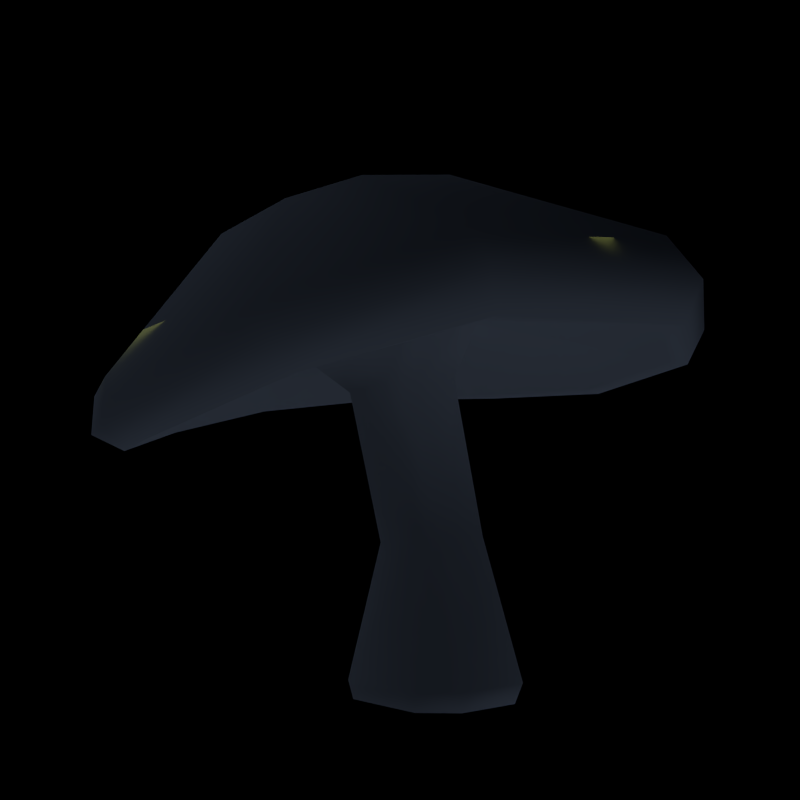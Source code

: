 # Source: Magic_Mushroom_LOD2.blend  (saved by Blender 2.79.0; exported with 4.5.12 LTS)
import bpy
from mathutils import Matrix  # noqa: F401  (used for matrix-valued properties, if any)

bpy.ops.wm.read_factory_settings(use_empty=True)
scene = bpy.context.scene
scene.name = 'Scene'

# ---- collections
col_collection_1 = bpy.data.collections.new('Collection 1'); scene.collection.children.link(col_collection_1)

# ---- materials (node trees are filled in below, after node groups)
mat_top = bpy.data.materials.new('top')
mat_top.alpha_threshold = 0.0
mat_top.use_transparent_shadow = False
mat_top.roughness = 0.5
mat_strunk = bpy.data.materials.new('Strunk')
mat_strunk.alpha_threshold = 0.0
mat_strunk.use_transparent_shadow = False
mat_strunk.roughness = 0.5
mat_side = bpy.data.materials.new('side')
mat_side.alpha_threshold = 0.0
mat_side.use_transparent_shadow = False
mat_side.roughness = 0.5
mat_bottom_2 = bpy.data.materials.new('bottom_2')
mat_bottom_2.alpha_threshold = 0.0
mat_bottom_2.use_transparent_shadow = False
mat_bottom_2.roughness = 0.5

# ---- material node trees

# ---- world
world_world = bpy.data.worlds.new('World'); scene.world = world_world
world_world.color = (0.0, 0.0, 0.0)
world_world.use_sun_shadow = False
world_world.sun_shadow_jitter_overblur = 0.0
world_world.cycles.sampling_method = 'NONE'
world_world.cycles.sample_map_resolution = 256

# ---- cameras
cam_camera = bpy.data.cameras.new('Camera')
cam_camera.clip_end = 100.0
cam_camera.lens = 35.0
cam_camera.sensor_width = 32.0
cam_camera.sensor_height = 18.0
cam_camera.ortho_scale = 7.314
cam_camera.dof.focus_distance = 0.0
cam_camera.dof.aperture_fstop = 128.0

# ---- lights
light_sun_002 = bpy.data.lights.new('Sun.002', 'SUN')
light_sun_002.color = (0.5459, 0.6955, 1.0)
light_sun_002.transmission_factor = 0.0
light_sun_002.angle = 1.571
light_sun_002.energy = 0.1
light_sun_002.shadow_buffer_clip_start = 0.5
light_sun_002.shadow_soft_size = 1.0
light_sun_002.shadow_cascade_max_distance = 1000.0
light_sun_002.cycles.use_multiple_importance_sampling = False
light_sun_001 = bpy.data.lights.new('Sun.001', 'SUN')
light_sun_001.color = (0.5459, 0.6955, 1.0)
light_sun_001.transmission_factor = 0.0
light_sun_001.angle = 1.571
light_sun_001.energy = 0.1
light_sun_001.shadow_buffer_clip_start = 0.5
light_sun_001.shadow_soft_size = 1.0
light_sun_001.shadow_cascade_max_distance = 1000.0
light_sun_001.cycles.use_multiple_importance_sampling = False
light_area = bpy.data.lights.new('Area', 'AREA')
light_area.color = (0.9002, 1.0, 0.2523)
light_area.transmission_factor = 0.0
light_area.energy = 54.98
light_area.shadow_buffer_clip_start = 0.5
light_area.shadow_soft_size = 12.0
light_area.shadow_maximum_resolution = 0.006
light_area.use_absolute_resolution = True
light_area.size = 12.0
light_area.size_y = 1.0
light_area.cycles.use_multiple_importance_sampling = False
light_sun = bpy.data.lights.new('Sun', 'SUN')
light_sun.color = (0.5459, 0.6955, 1.0)
light_sun.transmission_factor = 0.0
light_sun.angle = 1.571
light_sun.energy = 0.1
light_sun.shadow_buffer_clip_start = 0.5
light_sun.shadow_soft_size = 1.0
light_sun.shadow_cascade_max_distance = 1000.0
light_sun.cycles.use_multiple_importance_sampling = False

# ---- meshes
me_mesh_002 = bpy.data.meshes.new('Mesh.002')
me_mesh_002.from_pydata([(-1.652, -3.176, 7.444), (-2.02, -7.596, 5.664), (-2.99, -2.485, 7.219), (-5.82, -5.396, 4.725), (-3.575, -1.43, 7.232), (-7.588, -2.261, 4.803), (-3.549, -0.1734, 7.42), (-7.688, 1.359, 5.614), (-2.903, 0.879, 7.683), (-5.905, 4.398, 6.574), (-1.801, 1.509, 7.923), (-2.627, 6.279, 7.153), (-0.4868, 1.539, 8.087), (1.378, 6.448, 7.211), (0.5844, 0.946, 8.16), (4.655, 4.748, 7.091), (1.216, -0.4275, 8.152), (6.54, 0.638, 7.204), (0.9731, -1.707, 8.051), (5.73, -3.256, 7.343), (-0.3891, -3.011, 7.726), (1.611, -7.198, 6.691), (-2.072, -8.079, 5.525), (-2.426, -8.877, 6.111), (-2.719, -8.617, 7.073), (-6.12, -5.704, 4.485), (-6.774, -6.261, 4.878), (-6.817, -6.165, 5.888), (-8.017, -2.346, 4.573), (-8.83, -2.612, 4.983), (-8.739, -2.73, 5.987), (-8.145, 1.518, 5.474), (-8.997, 1.563, 6.053), (-8.871, 1.207, 7.014), (-6.252, 4.763, 6.53), (-6.957, 5.069, 7.323), (-6.931, 4.513, 8.268), (-2.739, 6.779, 7.142), (-3.123, 7.265, 8.081), (-3.312, 6.581, 9.094), (1.563, 6.969, 7.161), (1.586, 7.493, 8.138), (1.127, 6.795, 9.287), (5.082, 5.154, 6.996), (5.431, 5.535, 7.961), (4.744, 4.953, 9.211), (7.102, 0.7476, 7.132), (7.608, 0.7383, 8.116), (6.773, 0.4368, 9.328), (6.225, -3.434, 7.328), (6.609, -3.831, 8.32), (5.811, -3.865, 9.397), (1.803, -7.665, 6.654), (1.76, -8.449, 7.468), (1.23, -8.209, 8.414), (-0.08425, -0.05417, -1.961), (-0.3389, -2.216, -1.903), (-0.3299, -2.371, -1.389), (-0.3131, -1.455, 2.222), (-1.104, -1.964, 6.336), (-2.154, -0.6046, -1.916), (-2.293, -0.6267, -1.418), (-1.46, -0.4397, 2.174), (-2.251, -0.939, 6.238), (-2.178, 0.5495, -1.893), (-2.316, 0.6228, -1.38), (-1.456, 0.2991, 2.216), (-2.233, -0.1912, 6.323), (-0.08257, -0.05434, -1.961), (-0.08357, -0.05431, -1.961), (-0.6829, 2.066, -1.957), (-0.6879, 2.268, -1.417), (-0.4639, 1.278, 2.307), (-1.202, 0.8053, 6.564), (-0.08169, -0.05432, -1.961), (0.48, 2.067, -2.058), (0.576, 2.272, -1.516), (0.2887, 1.286, 2.324), (-0.4314, 0.8183, 6.652), (-0.08267, -0.05334, -1.961), (-0.08276, -0.05266, -1.961), (2.09, 0.2458, -2.107), (2.319, 0.3016, -1.565), (1.298, 0.1331, 2.33), (0.5754, -0.3452, 6.688), (-0.08265, -0.05523, -1.961), (-0.08269, -0.05454, -1.961), (0.7941, -2.076, -1.911), (0.8995, -2.219, -1.378), (0.4219, -1.358, 2.278), (-0.3533, -1.863, 6.468), (-3.122, -4.998, 10.29), (-2.929, -2.844, 11.21), (-2.759, -1.766, 11.51), (-4.998, -3.986, 9.841), (-3.549, -2.528, 11.09), (-2.757, -1.766, 11.51), (-5.822, -2.476, 9.871), (-3.814, -2.04, 11.09), (-2.757, -1.767, 11.51), (-5.789, -0.695, 10.26), (-3.789, -1.453, 11.2), (-2.757, -1.765, 11.51), (-4.866, 0.7963, 10.8), (-3.479, -0.9635, 11.36), (-2.757, -1.766, 11.51), (-3.276, 1.698, 11.3), (-2.966, -0.6729, 11.53), (-2.758, -1.766, 11.51), (-1.373, 1.753, 11.64), (-2.361, -0.6638, 11.68), (-2.756, -1.766, 11.51), (0.1702, 0.9148, 11.8), (-1.873, -0.9423, 11.75), (-2.758, -1.766, 11.51), (1.047, -1.058, 11.78), (-1.588, -1.577, 11.73), (-2.757, -1.764, 11.51), (0.6551, -2.906, 11.56), (-1.703, -2.166, 11.63), (-2.757, -1.766, 11.51), (-1.331, -4.779, 10.87), (-2.338, -2.766, 11.39), (-2.758, -1.766, 11.51)], [], [(6, 4, 5, 7), (24, 27, 26, 23), (8, 6, 7, 9), (10, 8, 9, 11), (12, 10, 11, 13), (14, 12, 13, 15), (18, 19, 21, 20), (14, 15, 17, 16), (18, 16, 17, 19), (21, 1, 0, 20), (59, 0, 2), (51, 54, 53, 50), (4, 63, 2), (54, 24, 23, 53), (91, 94, 27, 24), (25, 28, 5, 3), (26, 29, 28, 25), (27, 30, 29, 26), (28, 31, 7, 5), (29, 32, 31, 28), (30, 33, 32, 29), (31, 34, 9, 7), (32, 35, 34, 31), (33, 36, 35, 32), (34, 37, 11, 9), (35, 38, 37, 34), (36, 39, 38, 35), (37, 40, 13, 11), (38, 41, 40, 37), (39, 42, 41, 38), (40, 43, 15, 13), (41, 44, 43, 40), (42, 45, 44, 41), (43, 46, 17, 15), (44, 47, 46, 43), (45, 48, 47, 44), (46, 49, 19, 17), (47, 50, 49, 46), (48, 51, 50, 47), (50, 53, 52, 49), (52, 22, 1, 21), (20, 0, 59, 90), (22, 52, 53, 23), (59, 58, 89, 90), (59, 63, 62, 58), (67, 6, 8), (71, 76, 75, 70), (94, 97, 30, 27), (69, 68, 70), (70, 75, 68), (58, 62, 61, 57), (4, 6, 67, 63), (62, 66, 65, 61), (65, 71, 70, 64), (60, 64, 68), (81, 87, 86, 85, 68, 80), (67, 73, 72, 66), (63, 67, 66, 62), (66, 72, 71, 65), (12, 14, 78), (8, 10, 73), (82, 88, 87, 81), (85, 60, 68), (10, 12, 78, 73), (16, 84, 14), (68, 64, 70), (72, 77, 76, 71), (76, 82, 81, 75), (64, 79, 68), (78, 84, 83, 77), (73, 78, 77, 72), (77, 83, 82, 76), (88, 57, 56, 87), (68, 69, 70), (84, 16, 18), (84, 90, 89, 83), (83, 89, 88, 82), (18, 20, 90), (87, 56, 55, 68, 74, 86), (75, 74, 68), (75, 81, 80, 79, 74), (63, 59, 2), (91, 24, 54, 121), (4, 2, 3, 5), (68, 79, 64), (58, 57, 88, 89), (23, 26, 25, 22), (97, 94, 95, 98), (123, 93, 92, 122), (22, 25, 3, 1), (97, 100, 33, 30), (93, 96, 95, 92), (100, 97, 98, 101), (100, 103, 36, 33), (96, 99, 98, 95), (103, 100, 101, 104), (114, 101, 98), (103, 106, 39, 36), (99, 114, 98), (106, 103, 104, 107), (114, 102, 101), (106, 109, 42, 39), (102, 105, 104, 101), (109, 106, 107, 110), (109, 112, 45, 42), (57, 61, 60, 56), (105, 108, 107, 104), (112, 109, 110, 113), (114, 110, 107), (18, 90, 84), (112, 115, 48, 45), (108, 114, 107), (61, 65, 64, 60), (115, 112, 113, 116), (114, 111, 110), (115, 118, 51, 48), (84, 78, 14), (111, 114, 113, 110), (118, 115, 116, 119), (118, 121, 54, 51), (56, 60, 85, 69, 55), (114, 117, 116, 113), (121, 118, 119, 122), (117, 120, 119, 116), (8, 73, 67), (122, 92, 91, 121), (120, 123, 122, 119), (49, 52, 21, 19), (94, 91, 92, 95), (2, 0, 1, 3)])
me_mesh_002.polygons.foreach_set('use_smooth', [True] * 130)
me_mesh_002.polygons.foreach_set('material_index', [3, 2, 3, 3, 3, 3, 3, 3, 3, 3, 1, 2, 1, 2, 0, 3, 2, 2, 3, 2, 2, 3, 2, 2, 3, 2, 2, 3, 2, 2, 3, 2, 2, 3, 2, 2, 3, 2, 2, 2, 3, 1, 2, 1, 1, 1, 1, 0, 1, 1, 1, 1, 1, 1, 1, 1, 1, 1, 1, 1, 1, 1, 1, 1, 1, 1, 1, 1, 1, 1, 1, 1, 1, 1, 1, 1, 1, 1, 1, 1, 1, 1, 0, 3, 1, 1, 2, 0, 0, 3, 0, 0, 0, 0, 0, 0, 0, 0, 0, 0, 0, 0, 0, 0, 0, 1, 0, 0, 0, 1, 0, 0, 1, 0, 0, 0, 1, 0, 0, 0, 1, 0, 0, 0, 1, 0, 0, 3, 0, 3])
_uv = me_mesh_002.uv_layers.new(name='UVMap.Projections')
_uv.uv.foreach_set('vector', [0.5576, 0.4033, 0.5019, 0.3864, 0.5178, 0.2025, 0.6806, 0.243, 0.05828, 0.03441, 0.1288, 0.03441, 0.1288, 0.06235, 0.05828, 0.06235, 0.5962, 0.4449, 0.5576, 0.4033, 0.6806, 0.243, 0.793, 0.3591, 0.61, 0.5014, 0.5962, 0.4449, 0.793, 0.3591, 0.8343, 0.5274, 0.5942, 0.5596, 0.61, 0.5014, 0.8343, 0.5274, 0.7899, 0.7068, 0.5538, 0.5994, 0.5942, 0.5596, 0.7899, 0.7068, 0.6715, 0.8304, 0.4301, 0.5827, 0.2995, 0.7749, 0.1769, 0.5431, 0.3896, 0.5063, 0.5538, 0.5994, 0.6715, 0.8304, 0.4632, 0.861, 0.4841, 0.6097, 0.4301, 0.5827, 0.4841, 0.6097, 0.4632, 0.861, 0.2995, 0.7749, 0.1769, 0.5431, 0.2067, 0.3791, 0.3988, 0.4488, 0.3896, 0.5063, 0.6626, 0.5751, 0.6626, 0.6741, 0.5973, 0.6741, 0.8785, 0.03441, 0.9954, 0.03441, 0.9954, 0.06235, 0.8785, 0.06235, 0.5418, 0.6741, 0.5418, 0.5751, 0.5973, 0.6741, 0.003894, 0.03441, 0.05828, 0.03441, 0.05828, 0.06235, 0.003894, 0.06235, 0.3359, 0.3027, 0.2744, 0.393, 0.01574, 0.3237, 0.1795, 0.08721, 0.345, 0.224, 0.5197, 0.1829, 0.5178, 0.2025, 0.3547, 0.2408, 0.1288, 0.06235, 0.1955, 0.06235, 0.1955, 0.08675, 0.1288, 0.08675, 0.1288, 0.03441, 0.1955, 0.03441, 0.1955, 0.06235, 0.1288, 0.06235, 0.5197, 0.1829, 0.6938, 0.225, 0.6806, 0.243, 0.5178, 0.2025, 0.1955, 0.06235, 0.2806, 0.06235, 0.2806, 0.08675, 0.1955, 0.08675, 0.1955, 0.03441, 0.2806, 0.03441, 0.2806, 0.06235, 0.1955, 0.06235, 0.6938, 0.225, 0.8138, 0.3486, 0.793, 0.3591, 0.6806, 0.243, 0.2806, 0.06235, 0.3789, 0.06235, 0.3789, 0.08675, 0.2806, 0.08675, 0.2806, 0.03441, 0.3789, 0.03441, 0.3789, 0.06235, 0.2806, 0.06235, 0.8138, 0.3486, 0.8582, 0.5289, 0.8343, 0.5274, 0.793, 0.3591, 0.3789, 0.06235, 0.486, 0.06235, 0.486, 0.08675, 0.3789, 0.08675, 0.3789, 0.03441, 0.486, 0.03441, 0.486, 0.06235, 0.3789, 0.06235, 0.8582, 0.5289, 0.8109, 0.7218, 0.7899, 0.7068, 0.8343, 0.5274, 0.486, 0.06235, 0.5943, 0.06235, 0.5943, 0.08675, 0.486, 0.08675, 0.486, 0.03441, 0.5943, 0.03441, 0.5943, 0.06235, 0.486, 0.06235, 0.8109, 0.7218, 0.6841, 0.8547, 0.6715, 0.8304, 0.7899, 0.7068, 0.5943, 0.06235, 0.688, 0.06235, 0.688, 0.08675, 0.5943, 0.08675, 0.5943, 0.03441, 0.688, 0.03441, 0.688, 0.06235, 0.5943, 0.06235, 0.6841, 0.8547, 0.4608, 0.8874, 0.4632, 0.861, 0.6715, 0.8304, 0.688, 0.06235, 0.7938, 0.06235, 0.7938, 0.08675, 0.688, 0.08675, 0.688, 0.03441, 0.7938, 0.03441, 0.7938, 0.06235, 0.688, 0.06235, 0.4608, 0.8874, 0.2851, 0.7946, 0.2995, 0.7749, 0.4632, 0.861, 0.7938, 0.06235, 0.8785, 0.06235, 0.8785, 0.08675, 0.7938, 0.08675, 0.7938, 0.03441, 0.8785, 0.03441, 0.8785, 0.06235, 0.7938, 0.06235, 0.8785, 0.06235, 0.9954, 0.06235, 0.9954, 0.08675, 0.8785, 0.08675, 0.1536, 0.5457, 0.1858, 0.3709, 0.2067, 0.3791, 0.1769, 0.5431, 0.7126, 0.6741, 0.6626, 0.6741, 0.6626, 0.5751, 0.7126, 0.5751, 0.05828, 0.08675, 0.003894, 0.08675, 0.003894, 0.06235, 0.05828, 0.06235, 0.6626, 0.5751, 0.6626, 0.2825, 0.7126, 0.2825, 0.7126, 0.5751, 0.6626, 0.5751, 0.5418, 0.5751, 0.5418, 0.2825, 0.6626, 0.2825, 0.4829, 0.5751, 0.4829, 0.6741, 0.426, 0.6741, 0.3686, 0.05834, 0.308, 0.05834, 0.308, 0.02511, 0.3686, 0.02511, 0.2744, 0.393, 0.2767, 0.4793, 0.01763, 0.5584, 0.01574, 0.3237, 0.1547, 0.8556, 0.1529, 0.8514, 0.2887, 0.8329, 0.2887, 0.8329, 0.2817, 0.9046, 0.1545, 0.858, 0.6626, 0.2825, 0.5418, 0.2825, 0.5418, 0.05834, 0.6626, 0.05834, 0.5418, 0.6741, 0.4829, 0.6741, 0.4829, 0.5751, 0.5418, 0.5751, 0.5418, 0.2825, 0.4829, 0.2825, 0.4829, 0.05834, 0.5418, 0.05834, 0.4829, 0.05834, 0.3686, 0.05834, 0.3686, 0.02511, 0.4829, 0.02511, 0.1381, 0.7165, 0.2084, 0.7282, 0.1467, 0.8486, 0.1657, 0.9999, 0.01894, 0.9247, 0.1375, 0.8613, 0.1445, 0.8658, 0.1465, 0.8661, 0.1477, 0.8662, 0.4829, 0.5751, 0.3686, 0.5751, 0.3686, 0.2825, 0.4829, 0.2825, 0.5418, 0.5751, 0.4829, 0.5751, 0.4829, 0.2825, 0.5418, 0.2825, 0.4829, 0.2825, 0.3686, 0.2825, 0.3686, 0.05834, 0.4829, 0.05834, 0.308, 0.6741, 0.2525, 0.6741, 0.308, 0.5751, 0.426, 0.6741, 0.3686, 0.6741, 0.3686, 0.5751, 0.1852, 0.05834, 0.05049, 0.05834, 0.05049, 0.02511, 0.1852, 0.02511, 0.1443, 0.8487, 0.1381, 0.7165, 0.1467, 0.8486, 0.3686, 0.6741, 0.308, 0.6741, 0.308, 0.5751, 0.3686, 0.5751, 0.1852, 0.6741, 0.1852, 0.5751, 0.2525, 0.6741, 0.1529, 0.8514, 0.2084, 0.7282, 0.2887, 0.8329, 0.3686, 0.2825, 0.308, 0.2825, 0.308, 0.05834, 0.3686, 0.05834, 0.308, 0.05834, 0.1852, 0.05834, 0.1852, 0.02511, 0.308, 0.02511, 0.2084, 0.7282, 0.149, 0.8488, 0.1467, 0.8486, 0.308, 0.5751, 0.1852, 0.5751, 0.1852, 0.2825, 0.308, 0.2825, 0.3686, 0.5751, 0.308, 0.5751, 0.308, 0.2825, 0.3686, 0.2825, 0.308, 0.2825, 0.1852, 0.2825, 0.1852, 0.05834, 0.308, 0.05834, 0.7126, 0.05834, 0.6626, 0.05834, 0.6626, 0.02511, 0.7126, 0.02511, 0.1545, 0.858, 0.1547, 0.8556, 0.2887, 0.8329, 0.1852, 0.5751, 0.1852, 0.6741, 0.1293, 0.6741, 0.1852, 0.5751, 0.05049, 0.5751, 0.05049, 0.2825, 0.1852, 0.2825, 0.1852, 0.2825, 0.05049, 0.2825, 0.05049, 0.05834, 0.1852, 0.05834, 0.1293, 0.6741, 0.05049, 0.6741, 0.05049, 0.5751, 0.000102, 0.8691, 0.013, 0.8002, 0.1357, 0.8521, 0.1355, 0.8533, 0.1349, 0.8551, 0.1346, 0.8567, 0.2817, 0.9046, 0.1544, 0.8604, 0.1545, 0.858, 0.2817, 0.9046, 0.1657, 0.9999, 0.1477, 0.8662, 0.1484, 0.8661, 0.1544, 0.8604, 0.5418, 0.5751, 0.6626, 0.5751, 0.5973, 0.6741, 0.3359, 0.3027, 0.1795, 0.08721, 0.41, 9.365e-05, 0.4238, 0.2687, 0.5019, 0.3864, 0.4471, 0.3988, 0.3547, 0.2408, 0.5178, 0.2025, 0.1529, 0.8514, 0.149, 0.8488, 0.2084, 0.7282, 0.6626, 0.2825, 0.6626, 0.05834, 0.7126, 0.05834, 0.7126, 0.2825, 0.05828, 0.06235, 0.1288, 0.06235, 0.1288, 0.08675, 0.05828, 0.08675, 0.2767, 0.4793, 0.2744, 0.393, 0.39, 0.4204, 0.3908, 0.4473, 0.4454, 0.433, 0.4453, 0.4331, 0.4093, 0.3921, 0.4372, 0.3811, 0.1858, 0.3709, 0.345, 0.224, 0.3547, 0.2408, 0.2067, 0.3791, 0.2767, 0.4793, 0.3277, 0.5557, 0.1535, 0.7638, 0.01763, 0.5584, 0.4453, 0.4331, 0.4453, 0.4331, 0.39, 0.4204, 0.4093, 0.3921, 0.3277, 0.5557, 0.2767, 0.4793, 0.3908, 0.4473, 0.407, 0.4713, 0.3277, 0.5557, 0.4107, 0.5958, 0.3728, 0.8664, 0.1535, 0.7638, 0.4453, 0.4331, 0.4453, 0.4331, 0.3908, 0.4473, 0.39, 0.4204, 0.4107, 0.5958, 0.3277, 0.5557, 0.407, 0.4713, 0.4332, 0.4841, 0.4453, 0.433, 0.407, 0.4713, 0.3908, 0.4473, 0.4107, 0.5958, 0.5051, 0.5937, 0.6236, 0.8608, 0.3728, 0.8664, 0.4453, 0.4331, 0.4453, 0.433, 0.3908, 0.4473, 0.5051, 0.5937, 0.4107, 0.5958, 0.4332, 0.4841, 0.4629, 0.4837, 0.4453, 0.433, 0.4453, 0.433, 0.407, 0.4713, 0.5051, 0.5937, 0.5895, 0.5483, 0.8552, 0.7451, 0.6236, 0.8608, 0.4453, 0.433, 0.4453, 0.433, 0.4332, 0.4841, 0.407, 0.4713, 0.5895, 0.5483, 0.5051, 0.5937, 0.4629, 0.4837, 0.4892, 0.4693, 0.5895, 0.5483, 0.6349, 0.4743, 0.9856, 0.549, 0.8552, 0.7451, 0.6626, 0.05834, 0.5418, 0.05834, 0.5418, 0.02511, 0.6626, 0.02511, 0.4453, 0.433, 0.4453, 0.433, 0.4629, 0.4837, 0.4332, 0.4841, 0.6349, 0.4743, 0.5895, 0.5483, 0.4892, 0.4693, 0.5032, 0.4458, 0.4453, 0.433, 0.4892, 0.4693, 0.4629, 0.4837, 0.1293, 0.6741, 0.05049, 0.5751, 0.1852, 0.5751, 0.6349, 0.4743, 0.623, 0.3685, 0.954, 0.2652, 0.9856, 0.549, 0.4453, 0.433, 0.4453, 0.433, 0.4629, 0.4837, 0.5418, 0.05834, 0.4829, 0.05834, 0.4829, 0.02511, 0.5418, 0.02511, 0.623, 0.3685, 0.6349, 0.4743, 0.5032, 0.4458, 0.4995, 0.4125, 0.4453, 0.433, 0.4453, 0.433, 0.4892, 0.4693, 0.623, 0.3685, 0.5594, 0.2999, 0.7752, 0.08164, 0.954, 0.2652, 0.1852, 0.5751, 0.308, 0.5751, 0.2525, 0.6741, 0.4453, 0.433, 0.4454, 0.433, 0.5032, 0.4458, 0.4892, 0.4693, 0.5594, 0.2999, 0.623, 0.3685, 0.4995, 0.4125, 0.4799, 0.3908, 0.5594, 0.2999, 0.4238, 0.2687, 0.41, 9.365e-05, 0.7752, 0.08164, 0.013, 0.8002, 0.1381, 0.7165, 0.1443, 0.8487, 0.1367, 0.8509, 0.1357, 0.8521, 0.4454, 0.433, 0.4454, 0.433, 0.4995, 0.4125, 0.5032, 0.4458, 0.4238, 0.2687, 0.5594, 0.2999, 0.4799, 0.3908, 0.4372, 0.3811, 0.4454, 0.433, 0.4453, 0.433, 0.4799, 0.3908, 0.4995, 0.4125, 0.426, 0.6741, 0.3686, 0.5751, 0.4829, 0.5751, 0.4372, 0.3811, 0.4093, 0.3921, 0.3359, 0.3027, 0.4238, 0.2687, 0.4453, 0.433, 0.4454, 0.433, 0.4372, 0.3811, 0.4799, 0.3908, 0.2851, 0.7946, 0.1536, 0.5457, 0.1769, 0.5431, 0.2995, 0.7749, 0.2744, 0.393, 0.3359, 0.3027, 0.4093, 0.3921, 0.39, 0.4204, 0.4471, 0.3988, 0.3988, 0.4488, 0.2067, 0.3791, 0.3547, 0.2408])
me_mesh_002.materials.append(mat_top)
me_mesh_002.materials.append(mat_strunk)
me_mesh_002.materials.append(mat_side)
me_mesh_002.materials.append(mat_bottom_2)
me_mesh_002.use_remesh_preserve_volume = False
me_mesh_002.use_remesh_preserve_attributes = False
me_mesh_002.use_mirror_vertex_groups = False
me_mesh_002.update()

# ---- objects
ob_sun_002 = bpy.data.objects.new('Sun.002', light_sun_002)
ob_sun_001 = bpy.data.objects.new('Sun.001', light_sun_001)
ob_magic_mushroom_002 = bpy.data.objects.new('Magic_Mushroom.002', me_mesh_002)
ob_area = bpy.data.objects.new('Area', light_area)
ob_sun = bpy.data.objects.new('Sun', light_sun)
ob_camera = bpy.data.objects.new('Camera', cam_camera)

# ---- transforms, parenting, visibility, modifiers, constraints
ob_sun_002.location = (-10.07, -3.26, 15.69)
ob_sun_002.rotation_euler = (-0.9821, -0.288, -5.034)
ob_sun_002.lineart.crease_threshold = 0.0
ob_sun_001.location = (-0.2618, 5.503, 5.021)
ob_sun_001.rotation_euler = (-1.86, 0.5013, -6.427)
ob_sun_001.lineart.crease_threshold = 0.0
ob_magic_mushroom_002.location = (0.0, 0.0, 0.0)
ob_magic_mushroom_002.lineart.crease_threshold = 0.0
ob_area.location = (-1.651, -1.366e-06, 8.386)
ob_area.rotation_euler = (0.09066, -0.1686, 0.01094)
ob_area.lineart.crease_threshold = 0.0
ob_sun.location = (6.149, 7.393, -16.76)
ob_sun.rotation_euler = (-3.447, -0.4488, -6.215)
ob_sun.lineart.crease_threshold = 0.0
ob_camera.location = (1.929, -24.34, 2.59)
ob_camera.rotation_euler = (1.715, 1.688e-06, 0.119)
ob_camera.lock_rotations_4d = False
ob_camera.empty_display_type = 'ARROWS'
ob_camera.color = (0.0, 0.0, 0.0, 0.0)
ob_camera.display_type = 'WIRE'
ob_camera.lineart.crease_threshold = 0.0

# ---- collection membership
col_collection_1.objects.link(ob_sun_002)
col_collection_1.objects.link(ob_sun_001)
col_collection_1.objects.link(ob_magic_mushroom_002)
col_collection_1.objects.link(ob_area)
col_collection_1.objects.link(ob_sun)
col_collection_1.objects.link(ob_camera)

# ---- scene / render settings (as saved in the file)
scene.camera = ob_camera
scene.frame_start = 1; scene.frame_end = 250; scene.frame_set(0)
scene.render.engine = 'BLENDER_EEVEE_NEXT'
scene.render.image_settings.file_format = 'JPEG'
scene.render.image_settings.color_mode = 'RGB'
scene.render.image_settings.compression = 90
scene.render.resolution_x = 800
scene.render.resolution_y = 800
scene.render.dither_intensity = 0.0
scene.render.film_transparent = True
scene.render.use_bake_selected_to_active = True
scene.render.bake_margin = 2
scene.render.bake_bias = 0.0
scene.cycles.use_denoising = False
scene.cycles.samples = 1000000
scene.cycles.sampling_pattern = 'TABULATED_SOBOL'
scene.cycles.light_sampling_threshold = 0.0
scene.cycles.use_adaptive_sampling = False
scene.cycles.use_light_tree = False
scene.cycles.blur_glossy = 0.0
scene.cycles.volume_bounces = 1
scene.cycles.pixel_filter_type = 'GAUSSIAN'
scene.cycles.sample_clamp_indirect = 0.0
scene.view_settings.view_transform = 'Standard'
bpy.context.view_layer.update()
